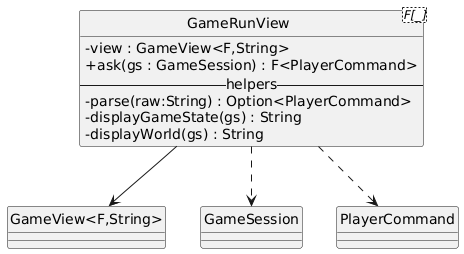

The diagram above was rendered by PlantUML. Its source (embedded in the PNG):
@startuml
skinparam style strictuml
skinparam classAttributeIconSize 0

class "GameRunView<F[_]>" as GRV {
  -view : GameView<F,String>
  +ask(gs : GameSession) : F<PlayerCommand>
  -- helpers --
  -parse(raw:String) : Option<PlayerCommand>
  -displayGameState(gs) : String
  -displayWorld(gs) : String
}

GRV --> "GameView<F,String>"
GRV ..> GameSession
GRV ..> PlayerCommand
@enduml